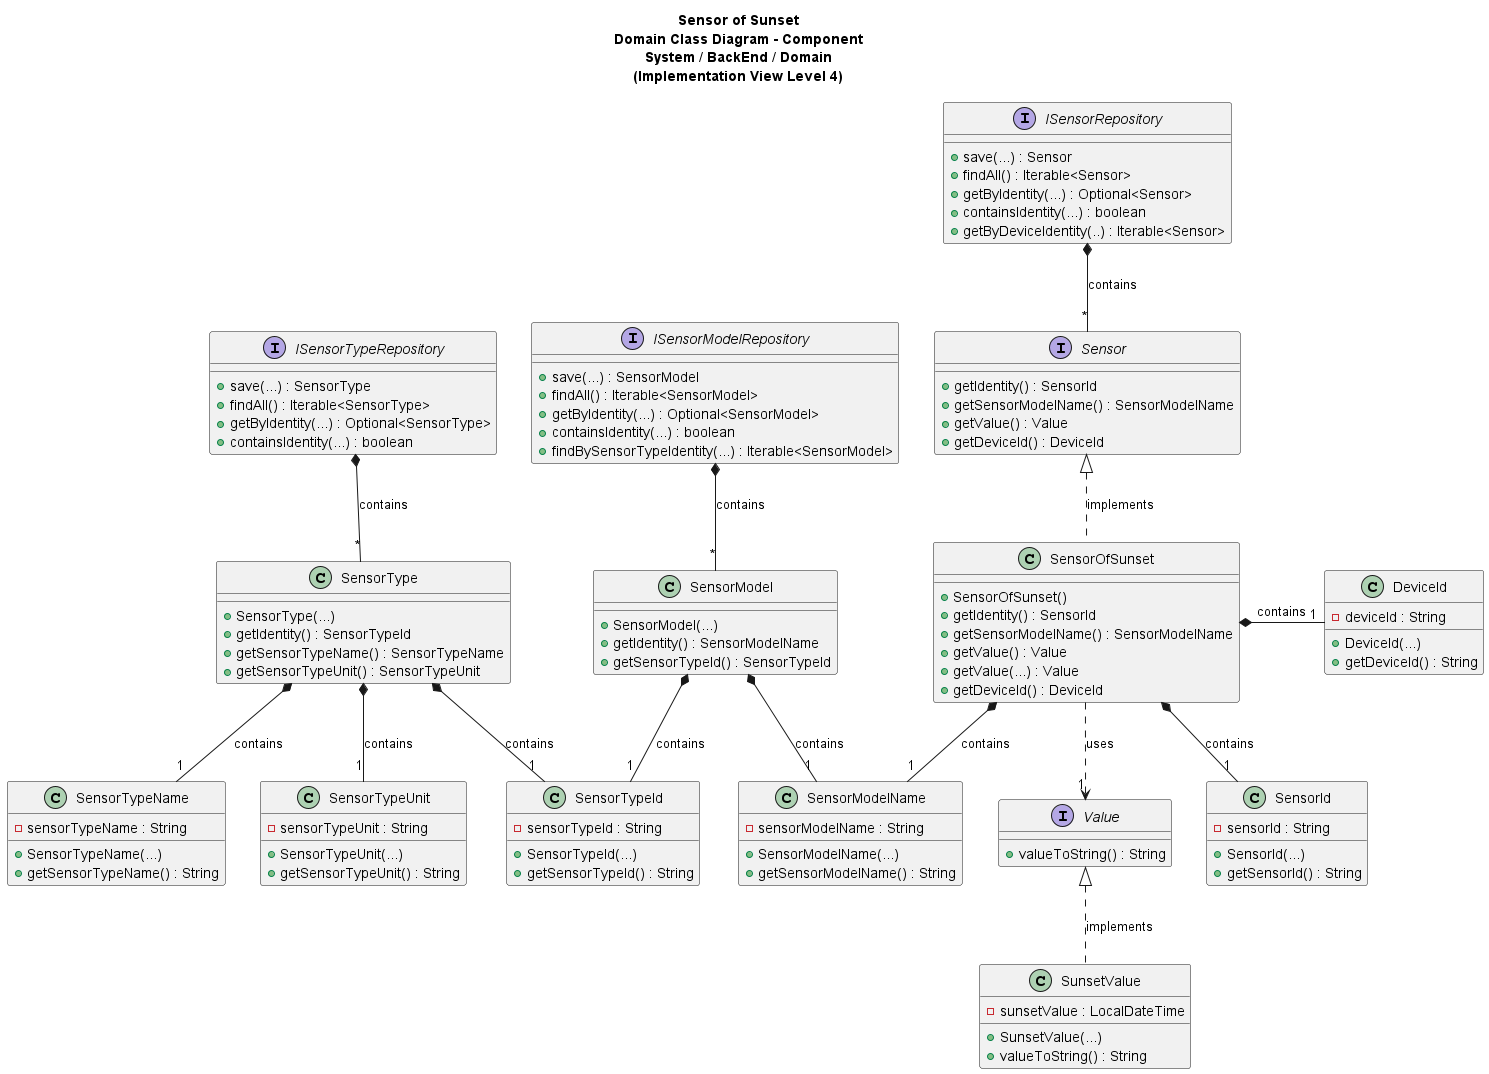

The diagram above was rendered by PlantUML. Its source (embedded in the PNG):
@startuml

title Sensor of Sunset\nDomain Class Diagram - Component\nSystem / BackEnd / Domain\n(Implementation View Level 4)

/'
As Product Owner, I want the system to have a type of sensor
that gives the sunset instant for a given calendar date.
'/

interface Sensor {
+ getIdentity() : SensorId
+ getSensorModelName() : SensorModelName
+ getValue() : Value
+ getDeviceId() : DeviceId
}

class SensorId{
- sensorId : String
+ SensorId(...)
+ getSensorId() : String
}

interface Value{
+ valueToString() : String
}

class SunsetValue {
    - sunsetValue : LocalDateTime
    + SunsetValue(...)
    + valueToString() : String
}

class SensorModelName{
- sensorModelName : String
+ SensorModelName(...)
+ getSensorModelName() : String
}

class SensorType {
+ SensorType(...)
+ getIdentity() : SensorTypeId
+ getSensorTypeName() : SensorTypeName
+ getSensorTypeUnit() : SensorTypeUnit
}

class SensorTypeName{
- sensorTypeName : String
+ SensorTypeName(...)
+ getSensorTypeName() : String
}

class SensorTypeUnit{
- sensorTypeUnit : String
+ SensorTypeUnit(...)
+ getSensorTypeUnit() : String
}

class SensorModel{
+ SensorModel(...)
+ getIdentity() : SensorModelName
+ getSensorTypeId() : SensorTypeId
}

class SensorTypeId{
- sensorTypeId : String
+ SensorTypeId(...)
+ getSensorTypeId() : String
}

interface ISensorRepository {
+ save(...) : Sensor
+ findAll() : Iterable<Sensor>
+ getByIdentity(...) : Optional<Sensor>
+ containsIdentity(...) : boolean
+ getByDeviceIdentity(..) : Iterable<Sensor>
}

interface ISensorTypeRepository {
+ save(...) : SensorType
+ findAll() : Iterable<SensorType>
+ getByIdentity(...) : Optional<SensorType>
+ containsIdentity(...) : boolean
}

interface ISensorModelRepository {
+ save(...) : SensorModel
+ findAll() : Iterable<SensorModel>
+ getByIdentity(...) : Optional<SensorModel>
+ containsIdentity(...) : boolean
+ findBySensorTypeIdentity(...) : Iterable<SensorModel>
}

class SensorOfSunset {
    + SensorOfSunset()
    + getIdentity() : SensorId
    + getSensorModelName() : SensorModelName
    + getValue() : Value
    + getValue(...) : Value
    + getDeviceId() : DeviceId
}

class DeviceId{
- deviceId : String
+ DeviceId(...)
+ getDeviceId() : String
}

SunsetValue .up.|> Value : implements
SensorOfSunset .up.|> Sensor : implements
SensorOfSunset *-- "1" SensorId : contains
SensorOfSunset ..> "1" Value : uses
SensorOfSunset *-- "1" SensorModelName : contains
SensorOfSunset *-right- "1" DeviceId : contains
SensorModel *-- "1" SensorModelName : contains
SensorModel *-- "1" SensorTypeId : contains
SensorType *-- "1" SensorTypeId: contains
SensorType *-- "1" SensorTypeName : contains
SensorType *-- "1" SensorTypeUnit : contains
ISensorRepository *-- "*" Sensor : contains
ISensorTypeRepository *-- "*" SensorType : contains
ISensorModelRepository *-- "*" SensorModel : contains

@enduml